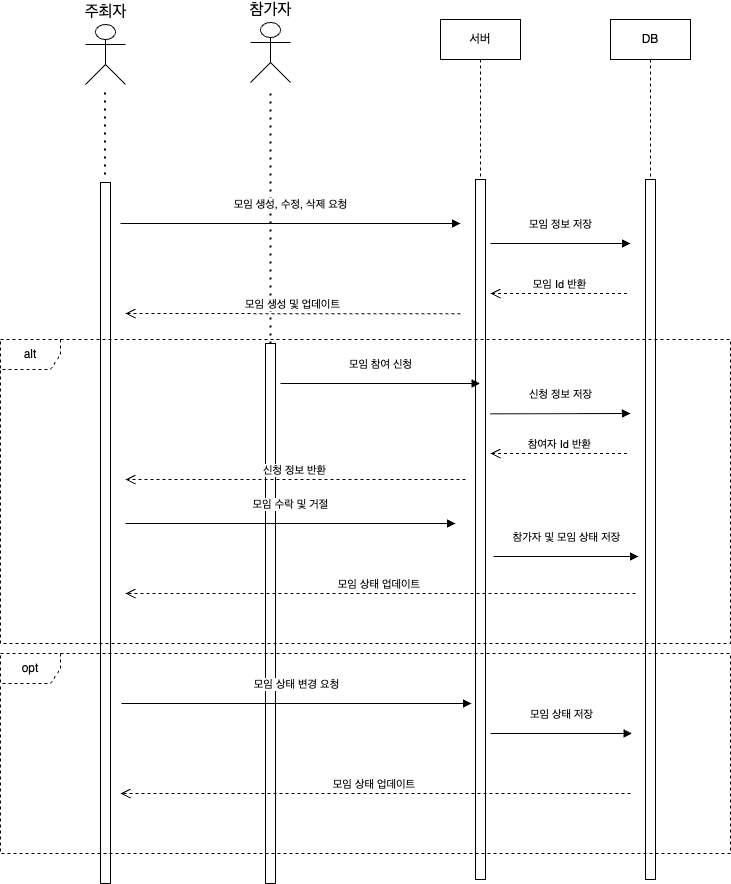

The diagram above was exported from draw.io. Its source (the exported page's mxGraphModel, read from the mxfile embedded in the PNG):
<mxGraphModel dx="2068" dy="797" grid="1" gridSize="10" guides="1" tooltips="1" connect="1" arrows="1" fold="1" page="1" pageScale="1" pageWidth="827" pageHeight="1169" math="0" shadow="0">
  <root>
    <mxCell id="0" />
    <mxCell id="1" parent="0" />
    <mxCell id="GYZEQ3nRVAKVPOXWMTZ--1" value="참가자" style="shape=umlActor;verticalLabelPosition=top;verticalAlign=bottom;html=1;outlineConnect=0;labelPosition=center;align=center;fontSize=16;" parent="1" vertex="1">
      <mxGeometry x="-460" y="169" width="40" height="60" as="geometry" />
    </mxCell>
    <mxCell id="x6VPF6cbGJ6oWxzWqqrF-1" value="서버" style="shape=umlLifeline;perimeter=lifelinePerimeter;whiteSpace=wrap;html=1;container=0;dropTarget=0;collapsible=0;recursiveResize=0;outlineConnect=0;portConstraint=eastwest;newEdgeStyle={&quot;edgeStyle&quot;:&quot;elbowEdgeStyle&quot;,&quot;elbow&quot;:&quot;vertical&quot;,&quot;curved&quot;:0,&quot;rounded&quot;:0};" parent="1" vertex="1">
      <mxGeometry x="-270" y="166" width="80" height="860" as="geometry" />
    </mxCell>
    <mxCell id="x6VPF6cbGJ6oWxzWqqrF-2" value="" style="html=1;points=[];perimeter=orthogonalPerimeter;outlineConnect=0;targetShapes=umlLifeline;portConstraint=eastwest;newEdgeStyle={&quot;edgeStyle&quot;:&quot;elbowEdgeStyle&quot;,&quot;elbow&quot;:&quot;vertical&quot;,&quot;curved&quot;:0,&quot;rounded&quot;:0};" parent="x6VPF6cbGJ6oWxzWqqrF-1" vertex="1">
      <mxGeometry x="35" y="160" width="10" height="700" as="geometry" />
    </mxCell>
    <mxCell id="E15rJBUBPUGPKuxibjdH-1" value="" style="html=1;points=[];perimeter=orthogonalPerimeter;outlineConnect=0;targetShapes=umlLifeline;portConstraint=eastwest;newEdgeStyle={&quot;edgeStyle&quot;:&quot;elbowEdgeStyle&quot;,&quot;elbow&quot;:&quot;vertical&quot;,&quot;curved&quot;:0,&quot;rounded&quot;:0};" parent="1" vertex="1">
      <mxGeometry x="-445" y="490" width="10" height="540" as="geometry" />
    </mxCell>
    <mxCell id="E15rJBUBPUGPKuxibjdH-4" value="" style="endArrow=none;dashed=1;html=1;dashPattern=1 3;strokeWidth=2;rounded=0;" parent="1" source="E15rJBUBPUGPKuxibjdH-1" edge="1">
      <mxGeometry width="50" height="50" relative="1" as="geometry">
        <mxPoint x="-440" y="321" as="sourcePoint" />
        <mxPoint x="-440" y="236" as="targetPoint" />
      </mxGeometry>
    </mxCell>
    <mxCell id="PDQWzlgvkoln50t3rAT_-2" value="DB" style="shape=umlLifeline;perimeter=lifelinePerimeter;whiteSpace=wrap;html=1;container=0;dropTarget=0;collapsible=0;recursiveResize=0;outlineConnect=0;portConstraint=eastwest;newEdgeStyle={&quot;edgeStyle&quot;:&quot;elbowEdgeStyle&quot;,&quot;elbow&quot;:&quot;vertical&quot;,&quot;curved&quot;:0,&quot;rounded&quot;:0};" parent="1" vertex="1">
      <mxGeometry x="-100" y="166" width="80" height="860" as="geometry" />
    </mxCell>
    <mxCell id="PDQWzlgvkoln50t3rAT_-3" value="" style="html=1;points=[];perimeter=orthogonalPerimeter;outlineConnect=0;targetShapes=umlLifeline;portConstraint=eastwest;newEdgeStyle={&quot;edgeStyle&quot;:&quot;elbowEdgeStyle&quot;,&quot;elbow&quot;:&quot;vertical&quot;,&quot;curved&quot;:0,&quot;rounded&quot;:0};" parent="PDQWzlgvkoln50t3rAT_-2" vertex="1">
      <mxGeometry x="35" y="160" width="10" height="700" as="geometry" />
    </mxCell>
    <mxCell id="7UCcIP_eWGUlblbmvIYS-1" value="모임 정보 저장" style="html=1;verticalAlign=bottom;endArrow=block;edgeStyle=elbowEdgeStyle;elbow=vertical;curved=0;rounded=0;" parent="1" edge="1">
      <mxGeometry y="10" relative="1" as="geometry">
        <mxPoint x="-220" y="390" as="sourcePoint" />
        <Array as="points" />
        <mxPoint x="-80" y="390" as="targetPoint" />
        <mxPoint as="offset" />
      </mxGeometry>
    </mxCell>
    <mxCell id="7UCcIP_eWGUlblbmvIYS-2" value="모임 생성 및 업데이트" style="html=1;verticalAlign=bottom;endArrow=open;dashed=1;endSize=8;edgeStyle=elbowEdgeStyle;elbow=vertical;curved=0;rounded=0;" parent="1" edge="1">
      <mxGeometry relative="1" as="geometry">
        <mxPoint x="-585" y="460.33" as="targetPoint" />
        <Array as="points" />
        <mxPoint x="-250" y="460.33" as="sourcePoint" />
      </mxGeometry>
    </mxCell>
    <mxCell id="2JcT6HVuL5uRqVQYLtdQ-1" value="모임 생성, 수정, 삭제 요청" style="html=1;verticalAlign=bottom;endArrow=block;edgeStyle=elbowEdgeStyle;elbow=vertical;curved=0;rounded=0;" parent="1" edge="1">
      <mxGeometry y="10" relative="1" as="geometry">
        <mxPoint x="-590" y="370" as="sourcePoint" />
        <Array as="points" />
        <mxPoint x="-250" y="370" as="targetPoint" />
        <mxPoint as="offset" />
      </mxGeometry>
    </mxCell>
    <mxCell id="2JcT6HVuL5uRqVQYLtdQ-2" value="모임 참여 신청" style="html=1;verticalAlign=bottom;endArrow=block;edgeStyle=elbowEdgeStyle;elbow=vertical;curved=0;rounded=0;" parent="1" target="x6VPF6cbGJ6oWxzWqqrF-1" edge="1">
      <mxGeometry y="10" relative="1" as="geometry">
        <mxPoint x="-430" y="530" as="sourcePoint" />
        <Array as="points" />
        <mxPoint x="-250" y="530" as="targetPoint" />
        <mxPoint as="offset" />
      </mxGeometry>
    </mxCell>
    <mxCell id="aannjxobTR_a32ZubI0E-1" value="신청 정보 저장" style="html=1;verticalAlign=bottom;endArrow=block;edgeStyle=elbowEdgeStyle;elbow=vertical;curved=0;rounded=0;" parent="1" edge="1">
      <mxGeometry y="10" relative="1" as="geometry">
        <mxPoint x="-220" y="560.33" as="sourcePoint" />
        <Array as="points" />
        <mxPoint x="-80" y="560.33" as="targetPoint" />
        <mxPoint as="offset" />
      </mxGeometry>
    </mxCell>
    <mxCell id="aannjxobTR_a32ZubI0E-3" value="참여자 Id 반환" style="html=1;verticalAlign=bottom;endArrow=open;dashed=1;endSize=8;edgeStyle=elbowEdgeStyle;elbow=vertical;curved=0;rounded=0;" parent="1" edge="1">
      <mxGeometry relative="1" as="geometry">
        <mxPoint x="-220" y="600" as="targetPoint" />
        <Array as="points">
          <mxPoint x="-163.5" y="600" />
        </Array>
        <mxPoint x="-83.5" y="600" as="sourcePoint" />
      </mxGeometry>
    </mxCell>
    <mxCell id="b2yVtXHpBb_F_HSiF6us-1" value="모임 Id 반환" style="html=1;verticalAlign=bottom;endArrow=open;dashed=1;endSize=8;edgeStyle=elbowEdgeStyle;elbow=vertical;curved=0;rounded=0;" parent="1" edge="1">
      <mxGeometry relative="1" as="geometry">
        <mxPoint x="-220" y="440" as="targetPoint" />
        <Array as="points">
          <mxPoint x="-163.5" y="440" />
        </Array>
        <mxPoint x="-83.5" y="440" as="sourcePoint" />
      </mxGeometry>
    </mxCell>
    <mxCell id="BhkxmncVn0N7PYrs0sON-2" value="참가자 및 모임 상태 저장" style="html=1;verticalAlign=bottom;endArrow=block;edgeStyle=elbowEdgeStyle;elbow=vertical;curved=0;rounded=0;" parent="1" edge="1">
      <mxGeometry y="10" relative="1" as="geometry">
        <mxPoint x="-217" y="703" as="sourcePoint" />
        <Array as="points" />
        <mxPoint x="-72" y="703" as="targetPoint" />
        <mxPoint as="offset" />
      </mxGeometry>
    </mxCell>
    <mxCell id="yrKFp4IXFiBm5FqrJa02-1" value="주최자" style="shape=umlActor;verticalLabelPosition=top;verticalAlign=bottom;html=1;outlineConnect=0;labelPosition=center;align=center;fontSize=16;" parent="1" vertex="1">
      <mxGeometry x="-625" y="171" width="40" height="60" as="geometry" />
    </mxCell>
    <mxCell id="yrKFp4IXFiBm5FqrJa02-2" value="" style="html=1;points=[];perimeter=orthogonalPerimeter;outlineConnect=0;targetShapes=umlLifeline;portConstraint=eastwest;newEdgeStyle={&quot;edgeStyle&quot;:&quot;elbowEdgeStyle&quot;,&quot;elbow&quot;:&quot;vertical&quot;,&quot;curved&quot;:0,&quot;rounded&quot;:0};" parent="1" vertex="1">
      <mxGeometry x="-610" y="329" width="10" height="701" as="geometry" />
    </mxCell>
    <mxCell id="yrKFp4IXFiBm5FqrJa02-3" value="" style="endArrow=none;dashed=1;html=1;dashPattern=1 3;strokeWidth=2;rounded=0;" parent="1" edge="1">
      <mxGeometry width="50" height="50" relative="1" as="geometry">
        <mxPoint x="-605.5" y="321" as="sourcePoint" />
        <mxPoint x="-605.5" y="236" as="targetPoint" />
      </mxGeometry>
    </mxCell>
    <mxCell id="RipTvtPiXkRQXqLvFtsj-1" value="신청 정보 반환" style="html=1;verticalAlign=bottom;endArrow=open;dashed=1;endSize=8;edgeStyle=elbowEdgeStyle;elbow=vertical;curved=0;rounded=0;" parent="1" edge="1">
      <mxGeometry x="0.007" relative="1" as="geometry">
        <mxPoint x="-585" y="626" as="targetPoint" />
        <Array as="points" />
        <mxPoint x="-245" y="626" as="sourcePoint" />
        <mxPoint as="offset" />
      </mxGeometry>
    </mxCell>
    <mxCell id="RipTvtPiXkRQXqLvFtsj-5" value="모임 수락 및 거절" style="html=1;verticalAlign=bottom;endArrow=block;edgeStyle=elbowEdgeStyle;elbow=vertical;curved=0;rounded=0;" parent="1" edge="1">
      <mxGeometry y="10" relative="1" as="geometry">
        <mxPoint x="-585" y="670" as="sourcePoint" />
        <Array as="points" />
        <mxPoint x="-255" y="670" as="targetPoint" />
        <mxPoint as="offset" />
      </mxGeometry>
    </mxCell>
    <mxCell id="yhBcKI4aZ8tza0FMEte9-1" value="모임 상태 변경 요청" style="html=1;verticalAlign=bottom;endArrow=block;edgeStyle=elbowEdgeStyle;elbow=vertical;curved=0;rounded=0;" parent="1" edge="1">
      <mxGeometry y="10" relative="1" as="geometry">
        <mxPoint x="-589" y="850" as="sourcePoint" />
        <Array as="points" />
        <mxPoint x="-239" y="850" as="targetPoint" />
        <mxPoint as="offset" />
      </mxGeometry>
    </mxCell>
    <mxCell id="-Itwc7BQwd2M8S496sjx-1" value="모임 상태 저장" style="html=1;verticalAlign=bottom;endArrow=block;edgeStyle=elbowEdgeStyle;elbow=vertical;curved=0;rounded=0;" parent="1" edge="1">
      <mxGeometry y="10" relative="1" as="geometry">
        <mxPoint x="-220" y="880" as="sourcePoint" />
        <Array as="points" />
        <mxPoint x="-78.5" y="880" as="targetPoint" />
        <mxPoint as="offset" />
      </mxGeometry>
    </mxCell>
    <mxCell id="vxTxSEsX_DHp26qa0ysr-29" value="모임 상태 업데이트&amp;nbsp;" style="html=1;verticalAlign=bottom;endArrow=open;dashed=1;endSize=8;edgeStyle=elbowEdgeStyle;elbow=vertical;curved=0;rounded=0;" parent="1" edge="1">
      <mxGeometry relative="1" as="geometry">
        <mxPoint x="-590" y="940" as="targetPoint" />
        <Array as="points" />
        <mxPoint x="-80" y="940" as="sourcePoint" />
      </mxGeometry>
    </mxCell>
    <mxCell id="K-VFyASccd9UbmTMEYF7-1" value="alt" style="shape=umlFrame;whiteSpace=wrap;html=1;pointerEvents=0;dashed=1;" parent="1" vertex="1">
      <mxGeometry x="-710" y="486" width="730" height="304" as="geometry" />
    </mxCell>
    <mxCell id="dtPWLj2h7J0FF5iL8nFX-1" value="opt" style="shape=umlFrame;whiteSpace=wrap;html=1;pointerEvents=0;dashed=1;" parent="1" vertex="1">
      <mxGeometry x="-710" y="800" width="730" height="200" as="geometry" />
    </mxCell>
    <mxCell id="gRuvEpOjNx30xEQx8ZUy-1" value="모임 상태 업데이트&amp;nbsp;" style="html=1;verticalAlign=bottom;endArrow=open;dashed=1;endSize=8;edgeStyle=elbowEdgeStyle;elbow=vertical;curved=0;rounded=0;" parent="1" edge="1">
      <mxGeometry relative="1" as="geometry">
        <mxPoint x="-585" y="740" as="targetPoint" />
        <Array as="points" />
        <mxPoint x="-75" y="740" as="sourcePoint" />
      </mxGeometry>
    </mxCell>
  </root>
</mxGraphModel>